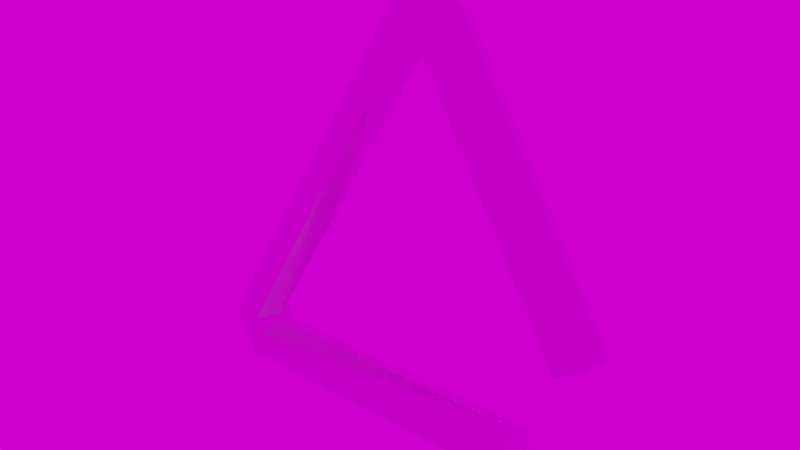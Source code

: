 # Source: Triangle.blend  (saved by Blender 3.1.7; exported with 4.5.12 LTS)
import bpy
from mathutils import Matrix  # noqa: F401  (used for matrix-valued properties, if any)

bpy.ops.wm.read_factory_settings(use_empty=True)
scene = bpy.context.scene
scene.name = 'Scene'

# ---- collections
col_collection = bpy.data.collections.new('Collection'); scene.collection.children.link(col_collection)
col_export = bpy.data.collections.new('Export'); scene.collection.children.link(col_export)

# ---- images (referenced by path relative to the original .blend; pixels are not part of the script)
import os
ASSET_DIR = os.environ.get("B2B_ASSET_DIR", "")  # directory of the original .blend (textures are referenced by path, not embedded)
HERE = os.path.dirname(os.path.abspath(__file__))  # packed textures are extracted next to this script under _unpacked/

def load_image(name, relpath, width, height, colorspace="sRGB"):
    """Load a texture the original file referenced (path relative to the .blend, or extracted next to this script)."""
    p = next((c for c in (os.path.join(HERE, relpath), os.path.join(ASSET_DIR, relpath)) if relpath and os.path.exists(c)), "")
    if p:
        img = bpy.data.images.load(p, check_existing=True)
        img.name = name
    else:  # same state as the original file: an image datablock whose file is absent (Cycles renders it pink)
        img = bpy.data.images.new(name, width, height)
        img.source = "FILE"
        img.filepath = "//" + (relpath or name)
    img.colorspace_settings.name = colorspace
    return img
img_empty_warehouse_01_4k_hdr = load_image('empty_warehouse_01_4k.hdr', 'empty_warehouse_01_4k.hdr', 1024, 1024, 'Linear Rec.709')

# ---- materials (node trees are filled in below, after node groups)
mat_material_001 = bpy.data.materials.new('Material.001')

# ---- material node trees
mat_material_001.use_nodes = True; mat_material_001.node_tree.nodes.clear()
_N = mat_material_001.node_tree.nodes; _L = mat_material_001.node_tree.links
n0 = _N.new('ShaderNodeBsdfPrincipled'); n0.name = 'Principled BSDF'; n0.location = (10, 300)
n0.distribution = 'GGX'
n0.subsurface_method = 'RANDOM_WALK_SKIN'
n0.inputs[1].default_value = 1.0
n0.inputs[2].default_value = 0.04724
n0.inputs[3].default_value = 1.45
n0.inputs[13].default_value = 0.3898
n0.inputs[27].default_value = (0.0, 0.0, 0.0, 1.0)
n0.inputs[28].default_value = 1.0
n1 = _N.new('ShaderNodeOutputMaterial'); n1.name = 'Material Output'; n1.location = (300, 300)
_L.new(n0.outputs[0], n1.inputs[0])
n1.is_active_output = True

# ---- world
world_world = bpy.data.worlds.new('World'); scene.world = world_world
world_world.use_nodes = True; world_world.node_tree.nodes.clear()
_N = world_world.node_tree.nodes; _L = world_world.node_tree.links
n0 = _N.new('ShaderNodeOutputWorld'); n0.name = 'World Output'; n0.location = (300, 300)
n1 = _N.new('ShaderNodeBackground'); n1.name = 'Background'; n1.location = (10, 300)
n2 = _N.new('ShaderNodeTexEnvironment'); n2.name = 'Environment Texture'; n2.location = (-280, 280)
n2.image = img_empty_warehouse_01_4k_hdr
_L.new(n1.outputs[0], n0.inputs[0])
_L.new(n2.outputs[0], n1.inputs[0])
n0.is_active_output = True
world_world.color = (0.05088, 0.05088, 0.05088)
world_world.use_sun_shadow = False
world_world.sun_shadow_jitter_overblur = 0.0

# ---- meshes
me_circle_001 = bpy.data.meshes.new('Circle.001')
me_circle_001.from_pydata([(0.3817, -0.45, 0.0866), (0.3817, -0.6, 1.49e-08), (0.3817, -0.55, -0.0866), (0.3817, -0.4, -7.451e-09), (0.562, -0.07344, 0.0866), (0.6486, -0.02344, 0.0866), (0.6486, -0.02344, -0.0866), (0.6919, 0.001562, 1.304e-08), (0.562, -0.07344, -0.0866), (0.5187, -0.09844, -5.588e-09), (0.03586, 0.8513, 0.0866), (0.08586, 0.9379, 0.0866), (0.1109, 0.9812, 9.313e-09), (0.08586, 0.9379, -0.0866), (0.03586, 0.8513, -0.0866), (0.01086, 0.808, -5.588e-09), (-0.03586, 0.8513, 0.0866), (-0.08586, 0.9379, 0.0866), (-0.1109, 0.9812, 1.118e-08), (-0.08586, 0.9379, -0.0866), (-0.03586, 0.8513, -0.0866), (-0.01086, 0.808, -1.863e-09), (-0.7552, -0.3946, 0.0866), (-0.8552, -0.3946, 0.0866), (-0.9052, -0.3946, 1.296e-08), (-0.8552, -0.3946, -0.0866), (-0.7552, -0.3946, -0.0866), (-0.7052, -0.3946, -4.215e-09), (-0.7193, -0.4567, 0.0866), (-0.7693, -0.5433, 0.0866), (-0.7943, -0.5866, 1.118e-08), (-0.7693, -0.5433, -0.0866), (-0.7193, -0.4567, -0.0866), (-0.6943, -0.4134, -5.588e-09), (0.3817, -0.55, 0.0866), (0.3817, -0.45, -0.0866)], [], [(3, 2, 35), (3, 1, 2), (0, 1, 3), (0, 34, 1), (6, 9, 8), (7, 9, 6), (7, 4, 9), (5, 4, 7), (4, 10, 15, 9), (5, 11, 10, 4), (7, 12, 11, 5), (6, 13, 12, 7), (8, 14, 13, 6), (9, 15, 14, 8), (10, 16, 21, 15), (11, 17, 16, 10), (12, 18, 17, 11), (13, 19, 18, 12), (14, 20, 19, 13), (15, 21, 20, 14), (16, 22, 27, 21), (17, 23, 22, 16), (18, 24, 23, 17), (19, 25, 24, 18), (20, 26, 25, 19), (21, 27, 26, 20), (22, 28, 33, 27), (23, 29, 28, 22), (24, 30, 29, 23), (25, 31, 30, 24), (26, 32, 31, 25), (27, 33, 32, 26), (28, 0, 3, 33), (29, 34, 0, 28), (30, 1, 34, 29), (31, 2, 1, 30), (32, 35, 2, 31), (33, 3, 35, 32)])
_uv = me_circle_001.uv_layers.new(name='UVMap')
_uv.uv.foreach_set('vector', [1.0, 0.0, 0.6, 0.0, 0.8, 0.0, 1.0, 0.0, 0.4, 0.0, 0.6, 0.0, 0.0, 0.0, 0.4, 0.0, 1.0, 0.0, 0.0, 0.0, 0.2, 0.0, 0.4, 0.0, 0.6, 0.0, 1.0, 0.0, 0.8, 0.0, 0.4, 0.0, 1.0, 0.0, 0.6, 0.0, 0.4, 0.0, 0.0, 0.0, 1.0, 0.0, 0.2, 0.0, 0.0, 0.0, 0.4, 0.0, 0.0, 1.0, 0.2, 1.0, 0.2, 0.8333, 0.0, 0.8333, 0.0, 0.1667, 0.2, 0.1667, 0.2, 0.0, 0.0, 0.0, 0.0, 0.3333, 0.2, 0.3333, 0.2, 0.1667, 0.0, 0.1667, 0.0, 0.5, 0.2, 0.5, 0.2, 0.3333, 0.0, 0.3333, 0.0, 0.6667, 0.2, 0.6667, 0.2, 0.5, 0.0, 0.5, 0.0, 0.8333, 0.2, 0.8333, 0.2, 0.6667, 0.0, 0.6667, 0.2, 1.0, 0.4, 1.0, 0.4, 0.8333, 0.2, 0.8333, 0.2, 0.1667, 0.4, 0.1667, 0.4, 0.0, 0.2, 0.0, 0.2, 0.3333, 0.4, 0.3333, 0.4, 0.1667, 0.2, 0.1667, 0.2, 0.5, 0.4, 0.5, 0.4, 0.3333, 0.2, 0.3333, 0.2, 0.6667, 0.4, 0.6667, 0.4, 0.5, 0.2, 0.5, 0.2, 0.8333, 0.4, 0.8333, 0.4, 0.6667, 0.2, 0.6667, 0.4, 1.0, 0.6, 1.0, 0.6, 0.8333, 0.4, 0.8333, 0.4, 0.1667, 0.6, 0.1667, 0.6, 0.0, 0.4, 0.0, 0.4, 0.3333, 0.6, 0.3333, 0.6, 0.1667, 0.4, 0.1667, 0.4, 0.5, 0.6, 0.5, 0.6, 0.3333, 0.4, 0.3333, 0.4, 0.6667, 0.6, 0.6667, 0.6, 0.5, 0.4, 0.5, 0.4, 0.8333, 0.6, 0.8333, 0.6, 0.6667, 0.4, 0.6667, 0.6, 1.0, 0.8, 1.0, 0.8, 0.8333, 0.6, 0.8333, 0.6, 0.1667, 0.8, 0.1667, 0.8, 0.0, 0.6, 0.0, 0.6, 0.3333, 0.8, 0.3333, 0.8, 0.1667, 0.6, 0.1667, 0.6, 0.5, 0.8, 0.5, 0.8, 0.3333, 0.6, 0.3333, 0.6, 0.6667, 0.8, 0.6667, 0.8, 0.5, 0.6, 0.5, 0.6, 0.8333, 0.8, 0.8333, 0.8, 0.6667, 0.6, 0.6667, 0.8, 1.0, 1.0, 1.0, 1.0, 0.8333, 0.8, 0.8333, 0.8, 0.1667, 1.0, 0.1667, 1.0, 0.0, 0.8, 0.0, 0.8, 0.3333, 1.0, 0.3333, 1.0, 0.1667, 0.8, 0.1667, 0.8, 0.5, 1.0, 0.5, 1.0, 0.3333, 0.8, 0.3333, 0.8, 0.6667, 1.0, 0.6667, 1.0, 0.5, 0.8, 0.5, 0.8, 0.8333, 1.0, 0.8333, 1.0, 0.6667, 0.8, 0.6667])
me_circle_001.materials.append(mat_material_001)
me_circle_001.use_remesh_fix_poles = True
me_circle_001.use_remesh_preserve_attributes = False
me_circle_001.update()

# ---- objects
ob_triangle = bpy.data.objects.new('Triangle', me_circle_001)

# ---- transforms, parenting, visibility, modifiers, constraints
ob_triangle.location = (0.0, 0.0, 0.676)
ob_triangle.rotation_euler = (1.571, -0.0, 0.0)

# ---- collection membership
col_collection.objects.link(ob_triangle)

# ---- scene / render settings (as saved in the file)
scene.frame_start = 1; scene.frame_end = 250; scene.frame_set(1)
scene.render.engine = 'CYCLES'
scene.render.film_transparent = True
scene.cycles.sampling_pattern = 'TABULATED_SOBOL'
scene.cycles.use_light_tree = False
scene.view_settings.view_transform = 'Filmic'
bpy.context.view_layer.update()

# ---- added for rendering (the .blend has no active camera and no usable light): camera, sun
cam_auto = bpy.data.cameras.new('AutoCamera')
cam_auto.lens = 50.0
cam_auto.sensor_width = 36.0
cam_auto.clip_end = 1000.0
ob_auto_camera = bpy.data.objects.new('AutoCamera', cam_auto)
scene.collection.objects.link(ob_auto_camera)
ob_auto_camera.location = (1.9789, -2.50263, 2.53504)
ob_auto_camera.rotation_euler = (1.09748, -7.21219e-08, 0.694738)
scene.camera = ob_auto_camera
light_auto_sun = bpy.data.lights.new('AutoSun', 'SUN')
light_auto_sun.energy = 3.0
light_auto_sun.angle = 0.0523599
ob_auto_sun = bpy.data.objects.new('AutoSun', light_auto_sun)
scene.collection.objects.link(ob_auto_sun)
ob_auto_sun.rotation_euler = (0.872665, 0.174533, 0.523599)
bpy.context.view_layer.update()
